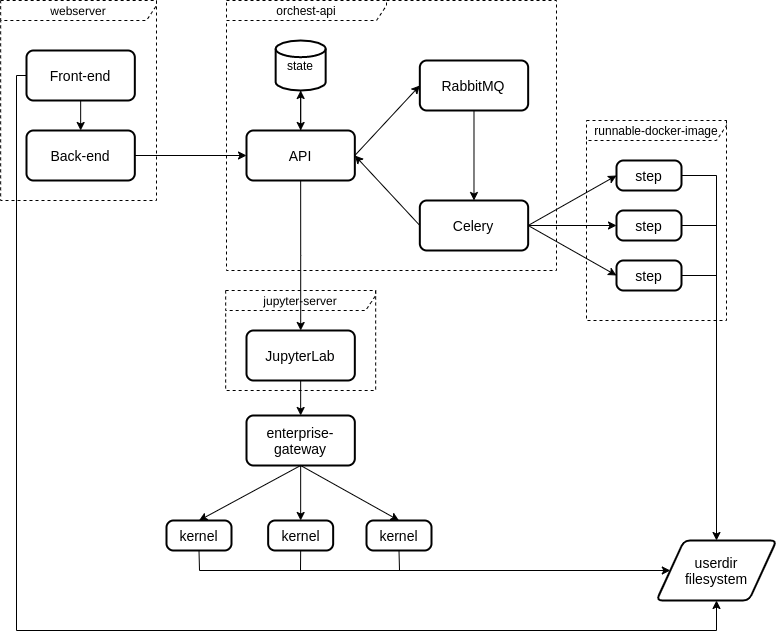

The diagram above was exported from draw.io. Its source (the exported page's mxGraphModel, read from the mxfile embedded in the PNG):
<mxGraphModel dx="1632" dy="915" grid="1" gridSize="10" guides="1" tooltips="1" connect="1" arrows="1" fold="1" page="1" pageScale="1" pageWidth="850" pageHeight="1100" math="0" shadow="0">
  <root>
    <mxCell id="0" />
    <mxCell id="1" parent="0" />
    <mxCell id="fj-yU1XuASoID8-yD1SM-42" value="runnable-docker-image" style="shape=umlFrame;whiteSpace=wrap;html=1;width=160;height=20;gradientColor=none;dashed=1;" vertex="1" parent="1">
      <mxGeometry x="640" y="260" width="140" height="200" as="geometry" />
    </mxCell>
    <mxCell id="fj-yU1XuASoID8-yD1SM-37" value="webserver" style="shape=umlFrame;whiteSpace=wrap;html=1;width=160;height=20;gradientColor=none;dashed=1;" vertex="1" parent="1">
      <mxGeometry x="54.16" y="140" width="155.84" height="200" as="geometry" />
    </mxCell>
    <mxCell id="fj-yU1XuASoID8-yD1SM-38" value="orchest-api" style="shape=umlFrame;whiteSpace=wrap;html=1;width=160;height=20;gradientColor=none;dashed=1;" vertex="1" parent="1">
      <mxGeometry x="280" y="140" width="330" height="270" as="geometry" />
    </mxCell>
    <mxCell id="fj-yU1XuASoID8-yD1SM-39" value="jupyter-server" style="shape=umlFrame;whiteSpace=wrap;html=1;width=150;height=20;gradientColor=none;dashed=1;" vertex="1" parent="1">
      <mxGeometry x="279.16" y="430" width="150" height="100" as="geometry" />
    </mxCell>
    <mxCell id="fj-yU1XuASoID8-yD1SM-16" style="edgeStyle=orthogonalEdgeStyle;rounded=0;orthogonalLoop=1;jettySize=auto;html=1;exitX=0.5;exitY=1;exitDx=0;exitDy=0;exitPerimeter=0;entryX=0.5;entryY=0;entryDx=0;entryDy=0;" edge="1" parent="1" source="fj-yU1XuASoID8-yD1SM-4" target="fj-yU1XuASoID8-yD1SM-8">
      <mxGeometry relative="1" as="geometry" />
    </mxCell>
    <mxCell id="fj-yU1XuASoID8-yD1SM-4" value="state" style="strokeWidth=2;html=1;shape=mxgraph.flowchart.database;whiteSpace=wrap;" vertex="1" parent="1">
      <mxGeometry x="329.16" y="180" width="50" height="50" as="geometry" />
    </mxCell>
    <mxCell id="fj-yU1XuASoID8-yD1SM-5" value="&lt;font style=&quot;font-size: 14px&quot;&gt;userdir&lt;br&gt;filesystem&lt;/font&gt;" style="shape=parallelogram;html=1;strokeWidth=2;perimeter=parallelogramPerimeter;whiteSpace=wrap;rounded=1;arcSize=12;size=0.23;" vertex="1" parent="1">
      <mxGeometry x="710" y="680" width="120" height="60" as="geometry" />
    </mxCell>
    <mxCell id="fj-yU1XuASoID8-yD1SM-13" style="edgeStyle=orthogonalEdgeStyle;rounded=0;orthogonalLoop=1;jettySize=auto;html=1;exitX=0.5;exitY=1;exitDx=0;exitDy=0;entryX=0.5;entryY=0;entryDx=0;entryDy=0;" edge="1" parent="1" source="fj-yU1XuASoID8-yD1SM-6" target="fj-yU1XuASoID8-yD1SM-7">
      <mxGeometry relative="1" as="geometry" />
    </mxCell>
    <mxCell id="fj-yU1XuASoID8-yD1SM-54" style="edgeStyle=orthogonalEdgeStyle;rounded=0;orthogonalLoop=1;jettySize=auto;html=1;exitX=0;exitY=0.5;exitDx=0;exitDy=0;endArrow=classic;endFill=1;strokeColor=#000000;entryX=0.5;entryY=1;entryDx=0;entryDy=0;" edge="1" parent="1" source="fj-yU1XuASoID8-yD1SM-6" target="fj-yU1XuASoID8-yD1SM-5">
      <mxGeometry relative="1" as="geometry">
        <mxPoint x="770" y="850" as="targetPoint" />
        <Array as="points">
          <mxPoint x="70" y="215" />
          <mxPoint x="70" y="770" />
          <mxPoint x="770" y="770" />
        </Array>
      </mxGeometry>
    </mxCell>
    <mxCell id="fj-yU1XuASoID8-yD1SM-6" value="&lt;font style=&quot;font-size: 14px&quot;&gt;Front-end&lt;/font&gt;" style="rounded=1;whiteSpace=wrap;html=1;absoluteArcSize=1;arcSize=14;strokeWidth=2;" vertex="1" parent="1">
      <mxGeometry x="80" y="190" width="108.33" height="50" as="geometry" />
    </mxCell>
    <mxCell id="fj-yU1XuASoID8-yD1SM-14" style="edgeStyle=orthogonalEdgeStyle;rounded=0;orthogonalLoop=1;jettySize=auto;html=1;exitX=1;exitY=0.5;exitDx=0;exitDy=0;entryX=0;entryY=0.5;entryDx=0;entryDy=0;" edge="1" parent="1" source="fj-yU1XuASoID8-yD1SM-7" target="fj-yU1XuASoID8-yD1SM-8">
      <mxGeometry relative="1" as="geometry" />
    </mxCell>
    <mxCell id="fj-yU1XuASoID8-yD1SM-7" value="&lt;font style=&quot;font-size: 14px&quot;&gt;Back-end&lt;/font&gt;" style="rounded=1;whiteSpace=wrap;html=1;absoluteArcSize=1;arcSize=14;strokeWidth=2;" vertex="1" parent="1">
      <mxGeometry x="80" y="270" width="108.33" height="50" as="geometry" />
    </mxCell>
    <mxCell id="fj-yU1XuASoID8-yD1SM-15" style="edgeStyle=orthogonalEdgeStyle;rounded=0;orthogonalLoop=1;jettySize=auto;html=1;exitX=0.5;exitY=0;exitDx=0;exitDy=0;entryX=0.5;entryY=1;entryDx=0;entryDy=0;entryPerimeter=0;" edge="1" parent="1" source="fj-yU1XuASoID8-yD1SM-8" target="fj-yU1XuASoID8-yD1SM-4">
      <mxGeometry relative="1" as="geometry" />
    </mxCell>
    <mxCell id="fj-yU1XuASoID8-yD1SM-23" style="edgeStyle=orthogonalEdgeStyle;rounded=0;orthogonalLoop=1;jettySize=auto;html=1;exitX=0.5;exitY=1;exitDx=0;exitDy=0;strokeColor=#000000;" edge="1" parent="1" source="fj-yU1XuASoID8-yD1SM-8" target="fj-yU1XuASoID8-yD1SM-11">
      <mxGeometry relative="1" as="geometry" />
    </mxCell>
    <mxCell id="fj-yU1XuASoID8-yD1SM-8" value="&lt;span style=&quot;font-size: 14px&quot;&gt;API&lt;/span&gt;" style="rounded=1;whiteSpace=wrap;html=1;absoluteArcSize=1;arcSize=14;strokeWidth=2;" vertex="1" parent="1">
      <mxGeometry x="299.99999999999994" y="270" width="108.33" height="50" as="geometry" />
    </mxCell>
    <mxCell id="fj-yU1XuASoID8-yD1SM-9" value="&lt;font style=&quot;font-size: 14px&quot;&gt;Celery&lt;/font&gt;" style="rounded=1;whiteSpace=wrap;html=1;absoluteArcSize=1;arcSize=14;strokeWidth=2;" vertex="1" parent="1">
      <mxGeometry x="473.33" y="340" width="108.33" height="50" as="geometry" />
    </mxCell>
    <mxCell id="fj-yU1XuASoID8-yD1SM-19" style="edgeStyle=orthogonalEdgeStyle;rounded=0;orthogonalLoop=1;jettySize=auto;html=1;exitX=0.5;exitY=1;exitDx=0;exitDy=0;entryX=0.5;entryY=0;entryDx=0;entryDy=0;" edge="1" parent="1" source="fj-yU1XuASoID8-yD1SM-10" target="fj-yU1XuASoID8-yD1SM-9">
      <mxGeometry relative="1" as="geometry" />
    </mxCell>
    <mxCell id="fj-yU1XuASoID8-yD1SM-10" value="&lt;font style=&quot;font-size: 14px&quot;&gt;RabbitMQ&lt;/font&gt;" style="rounded=1;whiteSpace=wrap;html=1;absoluteArcSize=1;arcSize=14;strokeWidth=2;" vertex="1" parent="1">
      <mxGeometry x="473.33" y="200" width="108.33" height="50" as="geometry" />
    </mxCell>
    <mxCell id="fj-yU1XuASoID8-yD1SM-41" style="edgeStyle=orthogonalEdgeStyle;rounded=0;orthogonalLoop=1;jettySize=auto;html=1;exitX=0.5;exitY=1;exitDx=0;exitDy=0;entryX=0.5;entryY=0;entryDx=0;entryDy=0;strokeColor=#000000;" edge="1" parent="1" source="fj-yU1XuASoID8-yD1SM-11" target="fj-yU1XuASoID8-yD1SM-12">
      <mxGeometry relative="1" as="geometry" />
    </mxCell>
    <mxCell id="fj-yU1XuASoID8-yD1SM-11" value="&lt;span style=&quot;font-size: 14px&quot;&gt;JupyterLab&lt;/span&gt;" style="rounded=1;whiteSpace=wrap;html=1;absoluteArcSize=1;arcSize=14;strokeWidth=2;" vertex="1" parent="1">
      <mxGeometry x="300" y="470" width="108.33" height="50" as="geometry" />
    </mxCell>
    <mxCell id="fj-yU1XuASoID8-yD1SM-12" value="&lt;font style=&quot;font-size: 14px&quot;&gt;enterprise-gateway&lt;/font&gt;" style="rounded=1;whiteSpace=wrap;html=1;absoluteArcSize=1;arcSize=14;strokeWidth=2;" vertex="1" parent="1">
      <mxGeometry x="300" y="555" width="108.33" height="50" as="geometry" />
    </mxCell>
    <mxCell id="fj-yU1XuASoID8-yD1SM-21" value="" style="endArrow=classic;html=1;strokeColor=#000000;exitX=0;exitY=0.5;exitDx=0;exitDy=0;entryX=1;entryY=0.5;entryDx=0;entryDy=0;" edge="1" parent="1" source="fj-yU1XuASoID8-yD1SM-9" target="fj-yU1XuASoID8-yD1SM-8">
      <mxGeometry width="50" height="50" relative="1" as="geometry">
        <mxPoint x="400" y="440" as="sourcePoint" />
        <mxPoint x="450" y="390" as="targetPoint" />
      </mxGeometry>
    </mxCell>
    <mxCell id="fj-yU1XuASoID8-yD1SM-22" value="" style="endArrow=classic;html=1;strokeColor=#000000;exitX=1;exitY=0.5;exitDx=0;exitDy=0;entryX=0;entryY=0.5;entryDx=0;entryDy=0;" edge="1" parent="1" source="fj-yU1XuASoID8-yD1SM-8" target="fj-yU1XuASoID8-yD1SM-10">
      <mxGeometry width="50" height="50" relative="1" as="geometry">
        <mxPoint x="504.99999999999994" y="150" as="sourcePoint" />
        <mxPoint x="439.99999999999994" y="80" as="targetPoint" />
      </mxGeometry>
    </mxCell>
    <mxCell id="fj-yU1XuASoID8-yD1SM-48" style="edgeStyle=orthogonalEdgeStyle;rounded=0;orthogonalLoop=1;jettySize=auto;html=1;exitX=0.5;exitY=1;exitDx=0;exitDy=0;strokeColor=#000000;endArrow=none;endFill=0;" edge="1" parent="1" source="fj-yU1XuASoID8-yD1SM-25">
      <mxGeometry relative="1" as="geometry">
        <mxPoint x="253" y="710" as="targetPoint" />
      </mxGeometry>
    </mxCell>
    <mxCell id="fj-yU1XuASoID8-yD1SM-25" value="&lt;font style=&quot;font-size: 14px&quot;&gt;kernel&lt;/font&gt;" style="rounded=1;whiteSpace=wrap;html=1;absoluteArcSize=1;arcSize=14;strokeWidth=2;" vertex="1" parent="1">
      <mxGeometry x="220" y="660" width="65" height="30" as="geometry" />
    </mxCell>
    <mxCell id="fj-yU1XuASoID8-yD1SM-49" style="edgeStyle=orthogonalEdgeStyle;rounded=0;orthogonalLoop=1;jettySize=auto;html=1;exitX=0.5;exitY=1;exitDx=0;exitDy=0;strokeColor=#000000;endArrow=none;endFill=0;" edge="1" parent="1" source="fj-yU1XuASoID8-yD1SM-26">
      <mxGeometry relative="1" as="geometry">
        <mxPoint x="354" y="710" as="targetPoint" />
      </mxGeometry>
    </mxCell>
    <mxCell id="fj-yU1XuASoID8-yD1SM-26" value="&lt;font style=&quot;font-size: 14px&quot;&gt;kernel&lt;/font&gt;" style="rounded=1;whiteSpace=wrap;html=1;absoluteArcSize=1;arcSize=14;strokeWidth=2;" vertex="1" parent="1">
      <mxGeometry x="321.65999999999997" y="660" width="65" height="30" as="geometry" />
    </mxCell>
    <mxCell id="fj-yU1XuASoID8-yD1SM-50" style="edgeStyle=orthogonalEdgeStyle;rounded=0;orthogonalLoop=1;jettySize=auto;html=1;exitX=0.5;exitY=1;exitDx=0;exitDy=0;strokeColor=#000000;endArrow=none;endFill=0;" edge="1" parent="1" source="fj-yU1XuASoID8-yD1SM-27">
      <mxGeometry relative="1" as="geometry">
        <mxPoint x="453" y="710" as="targetPoint" />
      </mxGeometry>
    </mxCell>
    <mxCell id="fj-yU1XuASoID8-yD1SM-27" value="&lt;font style=&quot;font-size: 14px&quot;&gt;kernel&lt;/font&gt;" style="rounded=1;whiteSpace=wrap;html=1;absoluteArcSize=1;arcSize=14;strokeWidth=2;" vertex="1" parent="1">
      <mxGeometry x="420" y="660" width="65" height="30" as="geometry" />
    </mxCell>
    <mxCell id="fj-yU1XuASoID8-yD1SM-28" value="" style="endArrow=classic;html=1;strokeColor=#000000;exitX=0.5;exitY=1;exitDx=0;exitDy=0;entryX=0.5;entryY=0;entryDx=0;entryDy=0;" edge="1" parent="1" source="fj-yU1XuASoID8-yD1SM-12" target="fj-yU1XuASoID8-yD1SM-25">
      <mxGeometry width="50" height="50" relative="1" as="geometry">
        <mxPoint x="300.82" y="790" as="sourcePoint" />
        <mxPoint x="235.81999999999996" y="720" as="targetPoint" />
      </mxGeometry>
    </mxCell>
    <mxCell id="fj-yU1XuASoID8-yD1SM-29" value="" style="endArrow=classic;html=1;strokeColor=#000000;exitX=0.5;exitY=1;exitDx=0;exitDy=0;entryX=0.5;entryY=0;entryDx=0;entryDy=0;" edge="1" parent="1" source="fj-yU1XuASoID8-yD1SM-12" target="fj-yU1XuASoID8-yD1SM-26">
      <mxGeometry width="50" height="50" relative="1" as="geometry">
        <mxPoint x="373.3199999999999" y="790" as="sourcePoint" />
        <mxPoint x="308.3199999999999" y="720" as="targetPoint" />
      </mxGeometry>
    </mxCell>
    <mxCell id="fj-yU1XuASoID8-yD1SM-30" value="" style="endArrow=classic;html=1;strokeColor=#000000;exitX=0.5;exitY=1;exitDx=0;exitDy=0;entryX=0.5;entryY=0;entryDx=0;entryDy=0;" edge="1" parent="1" source="fj-yU1XuASoID8-yD1SM-12" target="fj-yU1XuASoID8-yD1SM-27">
      <mxGeometry width="50" height="50" relative="1" as="geometry">
        <mxPoint x="479.1599999999999" y="780" as="sourcePoint" />
        <mxPoint x="414.1599999999999" y="710" as="targetPoint" />
      </mxGeometry>
    </mxCell>
    <mxCell id="fj-yU1XuASoID8-yD1SM-51" style="edgeStyle=orthogonalEdgeStyle;rounded=0;orthogonalLoop=1;jettySize=auto;html=1;exitX=1;exitY=0.5;exitDx=0;exitDy=0;endArrow=none;endFill=0;strokeColor=#000000;" edge="1" parent="1" source="fj-yU1XuASoID8-yD1SM-31">
      <mxGeometry relative="1" as="geometry">
        <mxPoint x="770" y="315.20000000000005" as="targetPoint" />
      </mxGeometry>
    </mxCell>
    <mxCell id="fj-yU1XuASoID8-yD1SM-31" value="&lt;font style=&quot;font-size: 14px&quot;&gt;step&lt;/font&gt;" style="rounded=1;whiteSpace=wrap;html=1;absoluteArcSize=1;arcSize=14;strokeWidth=2;" vertex="1" parent="1">
      <mxGeometry x="670" y="300" width="65" height="30" as="geometry" />
    </mxCell>
    <mxCell id="fj-yU1XuASoID8-yD1SM-52" style="edgeStyle=orthogonalEdgeStyle;rounded=0;orthogonalLoop=1;jettySize=auto;html=1;exitX=1;exitY=0.5;exitDx=0;exitDy=0;endArrow=none;endFill=0;strokeColor=#000000;" edge="1" parent="1" source="fj-yU1XuASoID8-yD1SM-32">
      <mxGeometry relative="1" as="geometry">
        <mxPoint x="770" y="365.20000000000005" as="targetPoint" />
      </mxGeometry>
    </mxCell>
    <mxCell id="fj-yU1XuASoID8-yD1SM-32" value="&lt;font style=&quot;font-size: 14px&quot;&gt;step&lt;/font&gt;" style="rounded=1;whiteSpace=wrap;html=1;absoluteArcSize=1;arcSize=14;strokeWidth=2;" vertex="1" parent="1">
      <mxGeometry x="670" y="350" width="65" height="30" as="geometry" />
    </mxCell>
    <mxCell id="fj-yU1XuASoID8-yD1SM-53" style="edgeStyle=orthogonalEdgeStyle;rounded=0;orthogonalLoop=1;jettySize=auto;html=1;exitX=1;exitY=0.5;exitDx=0;exitDy=0;endArrow=none;endFill=0;strokeColor=#000000;" edge="1" parent="1" source="fj-yU1XuASoID8-yD1SM-33">
      <mxGeometry relative="1" as="geometry">
        <mxPoint x="770" y="415.20000000000005" as="targetPoint" />
      </mxGeometry>
    </mxCell>
    <mxCell id="fj-yU1XuASoID8-yD1SM-33" value="&lt;font style=&quot;font-size: 14px&quot;&gt;step&lt;/font&gt;" style="rounded=1;whiteSpace=wrap;html=1;absoluteArcSize=1;arcSize=14;strokeWidth=2;" vertex="1" parent="1">
      <mxGeometry x="670" y="400" width="65" height="30" as="geometry" />
    </mxCell>
    <mxCell id="fj-yU1XuASoID8-yD1SM-34" value="" style="endArrow=classic;html=1;strokeColor=#000000;exitX=1;exitY=0.5;exitDx=0;exitDy=0;entryX=0;entryY=0.5;entryDx=0;entryDy=0;" edge="1" parent="1" source="fj-yU1XuASoID8-yD1SM-9" target="fj-yU1XuASoID8-yD1SM-33">
      <mxGeometry width="50" height="50" relative="1" as="geometry">
        <mxPoint x="485.005" y="480" as="sourcePoint" />
        <mxPoint x="583.34" y="530" as="targetPoint" />
      </mxGeometry>
    </mxCell>
    <mxCell id="fj-yU1XuASoID8-yD1SM-35" value="" style="endArrow=classic;html=1;strokeColor=#000000;exitX=1;exitY=0.5;exitDx=0;exitDy=0;entryX=0;entryY=0.5;entryDx=0;entryDy=0;" edge="1" parent="1" source="fj-yU1XuASoID8-yD1SM-9" target="fj-yU1XuASoID8-yD1SM-32">
      <mxGeometry width="50" height="50" relative="1" as="geometry">
        <mxPoint x="495.0050000000001" y="490" as="sourcePoint" />
        <mxPoint x="593.3400000000001" y="540" as="targetPoint" />
      </mxGeometry>
    </mxCell>
    <mxCell id="fj-yU1XuASoID8-yD1SM-36" value="" style="endArrow=classic;html=1;strokeColor=#000000;exitX=1;exitY=0.5;exitDx=0;exitDy=0;entryX=0;entryY=0.5;entryDx=0;entryDy=0;" edge="1" parent="1" source="fj-yU1XuASoID8-yD1SM-9" target="fj-yU1XuASoID8-yD1SM-31">
      <mxGeometry width="50" height="50" relative="1" as="geometry">
        <mxPoint x="581.6550000000001" y="290" as="sourcePoint" />
        <mxPoint x="679.9900000000001" y="340" as="targetPoint" />
      </mxGeometry>
    </mxCell>
    <mxCell id="fj-yU1XuASoID8-yD1SM-45" value="" style="endArrow=classic;html=1;strokeColor=#000000;entryX=0.5;entryY=0;entryDx=0;entryDy=0;" edge="1" parent="1" target="fj-yU1XuASoID8-yD1SM-5">
      <mxGeometry width="50" height="50" relative="1" as="geometry">
        <mxPoint x="770" y="315" as="sourcePoint" />
        <mxPoint x="650" y="555" as="targetPoint" />
      </mxGeometry>
    </mxCell>
    <mxCell id="fj-yU1XuASoID8-yD1SM-46" value="" style="endArrow=classic;html=1;strokeColor=#000000;entryX=0;entryY=0.5;entryDx=0;entryDy=0;" edge="1" parent="1" target="fj-yU1XuASoID8-yD1SM-5">
      <mxGeometry width="50" height="50" relative="1" as="geometry">
        <mxPoint x="253" y="710" as="sourcePoint" />
        <mxPoint x="618.34" y="685" as="targetPoint" />
      </mxGeometry>
    </mxCell>
  </root>
</mxGraphModel>